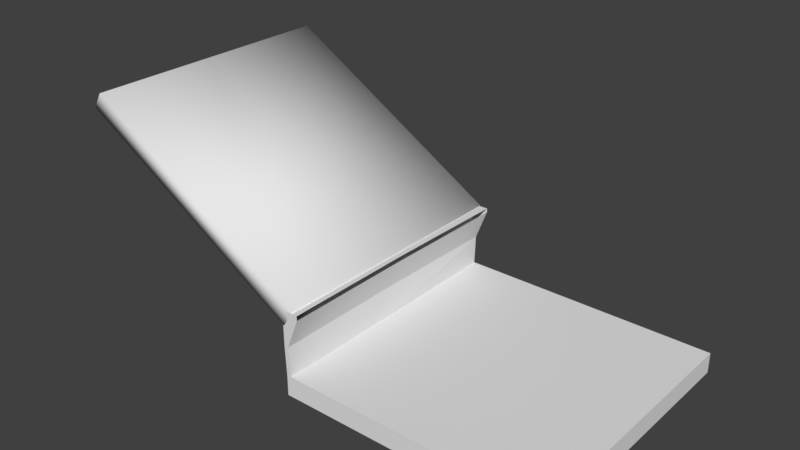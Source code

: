 # Source: manual_empty.blend  (saved by Blender 2.78.0; exported with 4.5.12 LTS)
import bpy
from mathutils import Matrix  # noqa: F401  (used for matrix-valued properties, if any)

bpy.ops.wm.read_factory_settings(use_empty=True)
scene = bpy.context.scene
scene.name = 'Scene'

# ---- collections
col_collection_1 = bpy.data.collections.new('Collection 1'); scene.collection.children.link(col_collection_1)

# ---- materials (node trees are filled in below, after node groups)
mat_mat_object_manualbot = bpy.data.materials.new('MAT_Object_manualbot')
mat_mat_object_manualbot.alpha_threshold = 0.0
mat_mat_object_manualbot.use_transparent_shadow = False
mat_mat_object_manualbot.roughness = 0.5
mat_mat_object_manualside = bpy.data.materials.new('MAT_Object_manualside')
mat_mat_object_manualside.alpha_threshold = 0.0
mat_mat_object_manualside.use_transparent_shadow = False
mat_mat_object_manualside.roughness = 0.5
mat_mat_object_manualtop = bpy.data.materials.new('MAT_Object_manualTop')
mat_mat_object_manualtop.alpha_threshold = 0.0
mat_mat_object_manualtop.use_transparent_shadow = False
mat_mat_object_manualtop.roughness = 0.5
mat_mat_object_manualtop.line_color = (0.0, 0.0, 0.0, 1.0)

# ---- material node trees

# ---- world
world_world = bpy.data.worlds.new('World'); scene.world = world_world
world_world.color = (0.05088, 0.05088, 0.05088)
world_world.use_sun_shadow = False
world_world.sun_shadow_jitter_overblur = 0.0
world_world.cycles.sampling_method = 'MANUAL'

# ---- meshes
me_cube_003 = bpy.data.meshes.new('Cube.003')
me_cube_003.from_pydata([(0.9327, 1.005, -0.227), (0.9327, -0.9948, -0.227), (-1.067, -0.9948, -0.227), (-1.067, 1.005, -0.227), (0.9327, 1.005, -0.0717), (0.9327, -0.9948, -0.0717), (-1.067, -0.9948, -0.0717), (-1.067, 1.005, -0.0717), (-1.067, 0.005176, -0.227), (0.9327, 0.005176, -0.227), (0.9327, 0.005175, -0.0717), (-1.067, 0.005176, -0.0717)], [], [(4, 0, 3, 7), (9, 10, 5, 1), (1, 5, 6, 2), (8, 11, 7, 3), (2, 6, 11, 8), (0, 4, 10, 9), (11, 6, 5, 10), (7, 11, 10, 4), (9, 1, 2, 8), (0, 9, 8, 3)])
_uv = me_cube_003.uv_layers.new(name='UVMap')
_uv.uv.foreach_set('vector', [0.5, 0.5, 0.5, 0.536, 0.03611, 0.536, 0.03611, 0.5, 0.536, 0.2681, 0.5, 0.2681, 0.5, 0.03611, 0.536, 0.03611, 0.5, 7.32e-05, 0.5, 0.03611, 0.03611, 0.03611, 0.03611, 7.409e-05, 7.32e-05, 0.2681, 0.03611, 0.2681, 0.03611, 0.5, 7.32e-05, 0.5, 7.32e-05, 0.03611, 0.03611, 0.03611, 0.03611, 0.2681, 7.32e-05, 0.2681, 0.536, 0.5, 0.5, 0.5, 0.5, 0.2681, 0.536, 0.2681, 0.03611, 0.2681, 0.03611, 0.03611, 0.5, 0.03611, 0.5, 0.2681, 0.03611, 0.5, 0.03611, 0.2681, 0.5, 0.2681, 0.5, 0.5, 0.536, 0.2681, 0.536, 0.03611, 0.9999, 0.03611, 0.9999, 0.2681, 0.536, 0.5, 0.536, 0.2681, 0.9999, 0.2681, 0.9999, 0.5])
_ca = me_cube_003.color_attributes.new('Col', 'BYTE_COLOR', 'CORNER')
_ca.data.foreach_set('color', [1.0, 1.0, 1.0, 1.0, 1.0, 1.0, 1.0, 1.0, 1.0, 1.0, 1.0, 1.0, 1.0, 1.0, 1.0, 1.0, 1.0, 1.0, 1.0, 1.0, 1.0, 1.0, 1.0, 1.0, 1.0, 1.0, 1.0, 1.0, 1.0, 1.0, 1.0, 1.0, 1.0, 1.0, 1.0, 1.0, 1.0, 1.0, 1.0, 1.0, 1.0, 1.0, 1.0, 1.0, 1.0, 1.0, 1.0, 1.0, 1.0, 1.0, 1.0, 1.0, 1.0, 1.0, 1.0, 1.0, 1.0, 1.0, 1.0, 1.0, 1.0, 1.0, 1.0, 1.0, 1.0, 1.0, 1.0, 1.0, 1.0, 1.0, 1.0, 1.0, 1.0, 1.0, 1.0, 1.0, 1.0, 1.0, 1.0, 1.0, 1.0, 1.0, 1.0, 1.0, 1.0, 1.0, 1.0, 1.0, 1.0, 1.0, 1.0, 1.0, 1.0, 1.0, 1.0, 1.0, 1.0, 1.0, 1.0, 1.0, 1.0, 1.0, 1.0, 1.0, 1.0, 1.0, 1.0, 1.0, 1.0, 1.0, 1.0, 1.0, 1.0, 1.0, 1.0, 1.0, 1.0, 1.0, 1.0, 1.0, 1.0, 1.0, 1.0, 1.0, 1.0, 1.0, 1.0, 1.0, 1.0, 1.0, 1.0, 1.0, 1.0, 1.0, 1.0, 1.0, 1.0, 1.0, 1.0, 1.0, 1.0, 1.0, 1.0, 1.0, 1.0, 1.0, 1.0, 1.0, 1.0, 1.0, 1.0, 1.0, 1.0, 1.0, 1.0, 1.0, 1.0, 1.0, 1.0, 1.0])
me_cube_003.materials.append(mat_mat_object_manualbot)
me_cube_003.use_remesh_preserve_volume = False
me_cube_003.use_remesh_preserve_attributes = False
me_cube_003.use_mirror_vertex_groups = False
me_cube_003.use_paint_bone_selection = False
me_cube_003.use_paint_mask = True
me_cube_003.update()
me_cube_005 = bpy.data.meshes.new('Cube.005')
me_cube_005.from_pydata([(-0.1263, -0.9991, -0.002383), (-0.106, 1.001, -0.002383), (-0.1263, 0.0008788, -0.002383), (-0.1146, -0.9991, -0.4948), (-0.1146, 1.001, -0.4948), (-0.1146, 0.0008788, -0.4948), (-0.09225, 0.0008788, -0.002383), (-0.07189, 1.001, -0.002383), (-0.09225, -0.9991, -0.002383), (-0.08048, 0.0008788, -0.4948), (-0.08048, 1.001, -0.4948), (-0.08048, -0.9991, -0.4948), (-0.1248, -0.9991, -0.2696), (-0.1071, 1.001, -0.2696), (-0.09073, 0.0008788, -0.2696), (-0.09073, -0.9991, -0.2696), (-0.073, 1.001, -0.2696), (-0.1248, 0.0008788, -0.2696), (-7.451e-09, 5.821e-11, 0.0), (0.02036, 1.0, 1.49e-08), (-2.459e-07, -1.0, 0.0), (0.001519, 5.821e-11, -0.03336), (0.01925, 1.0, -0.03336), (0.001519, -1.0, -0.03336)], [], [(2, 0, 8, 6), (13, 1, 7, 16), (14, 15, 11, 9), (16, 14, 9, 10), (1, 2, 6, 7), (5, 4, 10, 9), (12, 3, 11, 15), (3, 5, 9, 11), (17, 2, 1, 13), (12, 0, 2, 17), (3, 12, 17, 5), (5, 17, 13, 4), (0, 12, 15, 8), (7, 6, 18, 19), (14, 16, 22, 21), (4, 13, 16, 10), (8, 15, 23, 20), (15, 14, 21, 23), (6, 8, 20, 18), (16, 7, 19, 22)])
_uv = me_cube_005.uv_layers.new(name='UVMap')
_uv.uv.foreach_set('vector', [0.4888, 0.4998, 0.4939, 0.0001923, 0.5109, 0.0003657, 0.5058, 0.5, 0.5918, 0.4044, 0.5918, 0.5379, 0.5748, 0.538, 0.5748, 0.4044, 0.3756, 0.4999, 0.3757, 0.0001923, 0.4884, 0.0002315, 0.4882, 0.4999, 0.3758, 0.9996, 0.3756, 0.4999, 0.4882, 0.4999, 0.4884, 0.9996, 0.4939, 0.9996, 0.4888, 0.4998, 0.5058, 0.5, 0.5109, 0.9998, 0.5744, 0.4999, 0.5744, 0.9996, 0.5574, 0.9996, 0.5574, 0.4999, 0.5922, 0.3838, 0.5922, 0.2711, 0.6092, 0.2703, 0.6092, 0.383, 0.5744, 0.0001923, 0.5744, 0.4999, 0.5574, 0.4999, 0.5574, 0.0001923, 0.1337, 0.5, 0.0001923, 0.5, 0.0003274, 0.0001923, 0.1339, 0.0002403, 0.1338, 0.9996, 0.0002717, 0.9997, 0.0001923, 0.5, 0.1337, 0.5, 0.2465, 0.9996, 0.1338, 0.9996, 0.1337, 0.5, 0.2464, 0.4999, 0.2464, 0.4999, 0.1337, 0.5, 0.1339, 0.0002403, 0.2465, 0.0002628, 0.5748, 0.404, 0.5748, 0.2704, 0.5918, 0.2703, 0.5918, 0.4039, 0.5109, 0.9998, 0.5058, 0.5, 0.5519, 0.5001, 0.557, 0.9998, 0.2468, 0.4999, 0.2485, 0.0001923, 0.3752, 0.0002227, 0.3736, 0.5, 0.6093, 0.3841, 0.6093, 0.4967, 0.5922, 0.4973, 0.5922, 0.3847, 0.6216, 0.001121, 0.6216, 0.1347, 0.5748, 0.01687, 0.5755, 0.0001923, 0.2485, 0.9996, 0.2468, 0.4999, 0.3736, 0.5, 0.3752, 0.9997, 0.5058, 0.5, 0.5109, 0.0003657, 0.557, 0.0003958, 0.5519, 0.5001, 0.6209, 0.135, 0.6209, 0.2686, 0.5748, 0.27, 0.5753, 0.2533])
_ca = me_cube_005.color_attributes.new('Col', 'BYTE_COLOR', 'CORNER')
_ca.data.foreach_set('color', [1.0, 1.0, 1.0, 1.0, 1.0, 1.0, 1.0, 1.0, 1.0, 1.0, 1.0, 1.0, 1.0, 1.0, 1.0, 1.0, 1.0, 1.0, 1.0, 1.0, 1.0, 1.0, 1.0, 1.0, 1.0, 1.0, 1.0, 1.0, 1.0, 1.0, 1.0, 1.0, 1.0, 1.0, 1.0, 1.0, 1.0, 1.0, 1.0, 1.0, 1.0, 1.0, 1.0, 1.0, 1.0, 1.0, 1.0, 1.0, 1.0, 1.0, 1.0, 1.0, 1.0, 1.0, 1.0, 1.0, 1.0, 1.0, 1.0, 1.0, 1.0, 1.0, 1.0, 1.0, 1.0, 1.0, 1.0, 1.0, 1.0, 1.0, 1.0, 1.0, 1.0, 1.0, 1.0, 1.0, 1.0, 1.0, 1.0, 1.0, 1.0, 1.0, 1.0, 1.0, 1.0, 1.0, 1.0, 1.0, 1.0, 1.0, 1.0, 1.0, 1.0, 1.0, 1.0, 1.0, 1.0, 1.0, 1.0, 1.0, 1.0, 1.0, 1.0, 1.0, 1.0, 1.0, 1.0, 1.0, 1.0, 1.0, 1.0, 1.0, 1.0, 1.0, 1.0, 1.0, 1.0, 1.0, 1.0, 1.0, 1.0, 1.0, 1.0, 1.0, 1.0, 1.0, 1.0, 1.0, 1.0, 1.0, 1.0, 1.0, 1.0, 1.0, 1.0, 1.0, 1.0, 1.0, 1.0, 1.0, 1.0, 1.0, 1.0, 1.0, 1.0, 1.0, 1.0, 1.0, 1.0, 1.0, 1.0, 1.0, 1.0, 1.0, 1.0, 1.0, 1.0, 1.0, 1.0, 1.0, 1.0, 1.0, 1.0, 1.0, 1.0, 1.0, 1.0, 1.0, 1.0, 1.0, 1.0, 1.0, 1.0, 1.0, 1.0, 1.0, 1.0, 1.0, 1.0, 1.0, 1.0, 1.0, 1.0, 1.0, 1.0, 1.0, 1.0, 1.0, 1.0, 1.0, 1.0, 1.0, 1.0, 1.0, 1.0, 1.0, 1.0, 1.0, 1.0, 1.0, 1.0, 1.0, 1.0, 1.0, 1.0, 1.0, 1.0, 1.0, 1.0, 1.0, 1.0, 1.0, 1.0, 1.0, 1.0, 1.0, 1.0, 1.0, 1.0, 1.0, 1.0, 1.0, 1.0, 1.0, 1.0, 1.0, 1.0, 1.0, 1.0, 1.0, 1.0, 1.0, 1.0, 1.0, 1.0, 1.0, 1.0, 1.0, 1.0, 1.0, 1.0, 1.0, 1.0, 1.0, 1.0, 1.0, 1.0, 1.0, 1.0, 1.0, 1.0, 1.0, 1.0, 1.0, 1.0, 1.0, 1.0, 1.0, 1.0, 1.0, 1.0, 1.0, 1.0, 1.0, 1.0, 1.0, 1.0, 1.0, 1.0, 1.0, 1.0, 1.0, 1.0, 1.0, 1.0, 1.0, 1.0, 1.0, 1.0, 1.0, 1.0, 1.0, 1.0, 1.0, 1.0, 1.0, 1.0, 1.0, 1.0, 1.0, 1.0, 1.0, 1.0, 1.0, 1.0, 1.0, 1.0, 1.0, 1.0, 1.0, 1.0, 1.0, 1.0, 1.0, 1.0, 1.0, 1.0, 1.0, 1.0, 1.0, 1.0, 1.0, 1.0, 1.0, 1.0, 1.0, 1.0, 1.0, 1.0, 1.0])
me_cube_005.materials.append(mat_mat_object_manualside)
me_cube_005.use_remesh_preserve_volume = False
me_cube_005.use_remesh_preserve_attributes = False
me_cube_005.use_mirror_vertex_groups = False
me_cube_005.update()
me_cube_002 = bpy.data.meshes.new('Cube.002')
me_cube_002.from_pydata([(1.992, 1.0, 0.1923), (1.992, -1.0, 0.1923), (-0.03948, -1.0, 0.07024), (-0.03948, 1.0, 0.07024), (2.001, 1.0, 0.05179), (2.001, -1.0, 0.05179), (-0.03089, -1.0, -0.07024), (-0.03089, 1.0, -0.07024), (-0.03948, 0.0, 0.07024), (1.992, -7.153e-07, 0.1923), (-0.03089, 0.0, -0.07024), (2.001, -5.96e-07, 0.05179)], [], [(9, 8, 2, 1), (11, 9, 1, 5), (5, 1, 2, 6), (10, 8, 3, 7), (0, 4, 7, 3), (6, 2, 8, 10), (4, 0, 9, 11), (0, 3, 8, 9), (10, 7, 4, 11), (6, 10, 11, 5)])
me_cube_002.polygons.foreach_set('use_smooth', [True] * 10)
_uv = me_cube_002.uv_layers.new(name='UVMap')
_uv.uv.foreach_set('vector', [0.5, 0.2665, 0.03294, 0.2665, 0.03294, 0.03294, 0.5, 0.03294, 0.5329, 0.2665, 0.5, 0.2665, 0.5, 0.03294, 0.5329, 0.03294, 0.5, 7.299e-05, 0.5, 0.03294, 0.03294, 0.03294, 0.03294, 7.299e-05, 7.333e-05, 0.2665, 0.03294, 0.2665, 0.03294, 0.5, 7.299e-05, 0.5, 0.5, 0.5, 0.5, 0.5329, 0.03294, 0.5329, 0.03294, 0.5, 7.379e-05, 0.03294, 0.03294, 0.03294, 0.03294, 0.2665, 7.333e-05, 0.2665, 0.5329, 0.5, 0.5, 0.5, 0.5, 0.2665, 0.5329, 0.2665, 0.5, 0.5, 0.03294, 0.5, 0.03294, 0.2665, 0.5, 0.2665, 0.9999, 0.2665, 0.9999, 0.5, 0.5329, 0.5, 0.5329, 0.2665, 0.9999, 0.03294, 0.9999, 0.2665, 0.5329, 0.2665, 0.5329, 0.03294])
_ca = me_cube_002.color_attributes.new('Col', 'BYTE_COLOR', 'CORNER')
_ca.data.foreach_set('color', [1.0, 1.0, 1.0, 1.0, 1.0, 1.0, 1.0, 1.0, 1.0, 1.0, 1.0, 1.0, 1.0, 1.0, 1.0, 1.0, 1.0, 1.0, 1.0, 1.0, 1.0, 1.0, 1.0, 1.0, 1.0, 1.0, 1.0, 1.0, 1.0, 1.0, 1.0, 1.0, 1.0, 1.0, 1.0, 1.0, 1.0, 1.0, 1.0, 1.0, 1.0, 1.0, 1.0, 1.0, 1.0, 1.0, 1.0, 1.0, 1.0, 1.0, 1.0, 1.0, 1.0, 1.0, 1.0, 1.0, 1.0, 1.0, 1.0, 1.0, 1.0, 1.0, 1.0, 1.0, 1.0, 1.0, 1.0, 1.0, 1.0, 1.0, 1.0, 1.0, 1.0, 1.0, 1.0, 1.0, 1.0, 1.0, 1.0, 1.0, 1.0, 1.0, 1.0, 1.0, 1.0, 1.0, 1.0, 1.0, 1.0, 1.0, 1.0, 1.0, 1.0, 1.0, 1.0, 1.0, 1.0, 1.0, 1.0, 1.0, 1.0, 1.0, 1.0, 1.0, 1.0, 1.0, 1.0, 1.0, 1.0, 1.0, 1.0, 1.0, 1.0, 1.0, 1.0, 1.0, 1.0, 1.0, 1.0, 1.0, 1.0, 1.0, 1.0, 1.0, 1.0, 1.0, 1.0, 1.0, 1.0, 1.0, 1.0, 1.0, 1.0, 1.0, 1.0, 1.0, 1.0, 1.0, 1.0, 1.0, 1.0, 1.0, 1.0, 1.0, 1.0, 1.0, 1.0, 1.0, 1.0, 1.0, 1.0, 1.0, 1.0, 1.0, 1.0, 1.0, 1.0, 1.0, 1.0, 1.0])
me_cube_002.materials.append(mat_mat_object_manualtop)
me_cube_002.use_remesh_preserve_volume = False
me_cube_002.use_remesh_preserve_attributes = False
me_cube_002.use_mirror_vertex_groups = False
me_cube_002.use_paint_bone_selection = False
me_cube_002.use_paint_mask = True
me_cube_002.update()

# ---- objects
ob_back_cover = bpy.data.objects.new('back_cover', me_cube_003)
ob_side = bpy.data.objects.new('side', me_cube_005)
ob_top = bpy.data.objects.new('top', me_cube_002)

# ---- transforms, parenting, visibility, modifiers, constraints
ob_back_cover.location = (-2.384e-07, 0.0, -0.2339)
ob_back_cover.lock_rotations_4d = False
ob_back_cover.empty_display_type = 'ARROWS'
ob_back_cover.lineart.crease_threshold = 0.0
ob_side.location = (-0.9528, 0.004297, 0.1892)
ob_side.lock_rotations_4d = False
ob_side.empty_display_type = 'ARROWS'
ob_side.lineart.crease_threshold = 0.0
ob_top.location = (-1.063, 0.005176, 0.1541)
ob_top.rotation_euler = (-0.0, -2.543, -0.0)
ob_top.lock_rotations_4d = False
ob_top.empty_display_type = 'ARROWS'
ob_top.lineart.crease_threshold = 0.0

# ---- collection membership
col_collection_1.objects.link(ob_back_cover)
col_collection_1.objects.link(ob_side)
col_collection_1.objects.link(ob_top)

# ---- scene / render settings (as saved in the file)
scene.frame_start = 1; scene.frame_end = 170; scene.frame_set(20)
scene.render.engine = 'BLENDER_EEVEE_NEXT'
scene.render.resolution_percentage = 50
scene.render.dither_intensity = 0.0
scene.cycles.use_denoising = False
scene.cycles.samples = 128
scene.cycles.sampling_pattern = 'TABULATED_SOBOL'
scene.cycles.light_sampling_threshold = 0.0
scene.cycles.use_adaptive_sampling = False
scene.cycles.use_light_tree = False
scene.cycles.blur_glossy = 0.0
scene.cycles.sample_clamp_indirect = 0.0
scene.view_settings.view_transform = 'Standard'
bpy.context.view_layer.update()

# ---- added for rendering (the .blend has no active camera and no usable light): camera, sun
cam_auto = bpy.data.cameras.new('AutoCamera')
cam_auto.lens = 50.0
cam_auto.sensor_width = 36.0
cam_auto.clip_end = 1000.0
ob_auto_camera = bpy.data.objects.new('AutoCamera', cam_auto)
scene.collection.objects.link(ob_auto_camera)
ob_auto_camera.location = (3.3302, -5.12637, 3.85998)
ob_auto_camera.rotation_euler = (1.09748, -7.21219e-08, 0.694738)
scene.camera = ob_auto_camera
light_auto_sun = bpy.data.lights.new('AutoSun', 'SUN')
light_auto_sun.energy = 3.0
light_auto_sun.angle = 0.0523599
ob_auto_sun = bpy.data.objects.new('AutoSun', light_auto_sun)
scene.collection.objects.link(ob_auto_sun)
ob_auto_sun.rotation_euler = (0.872665, 0.174533, 0.523599)
bpy.context.view_layer.update()
